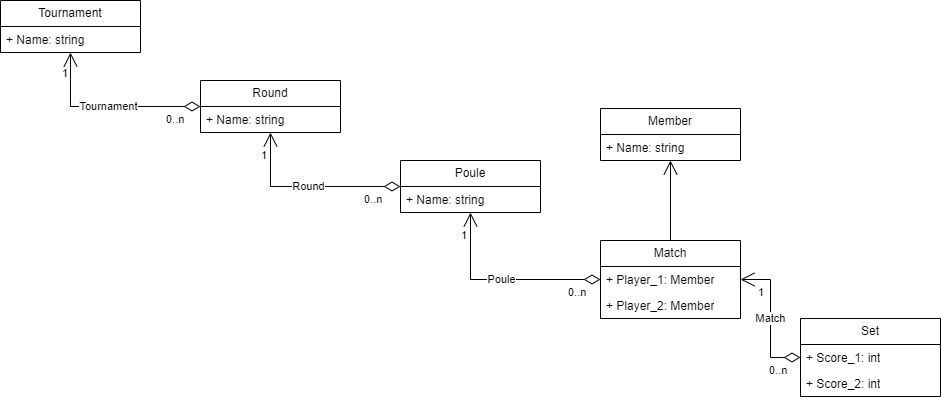

The diagram above was exported from draw.io. Its source (the exported page's mxGraphModel, read from the mxfile embedded in the PNG):
<mxGraphModel dx="2261" dy="956" grid="1" gridSize="10" guides="1" tooltips="1" connect="1" arrows="1" fold="1" page="1" pageScale="1" pageWidth="827" pageHeight="1169" math="0" shadow="0">
  <root>
    <mxCell id="0" />
    <mxCell id="1" parent="0" />
    <mxCell id="lAPwM4umrvBoxTWYVumG-9" value="Member" style="swimlane;fontStyle=0;childLayout=stackLayout;horizontal=1;startSize=26;fillColor=none;horizontalStack=0;resizeParent=1;resizeParentMax=0;resizeLast=0;collapsible=1;marginBottom=0;whiteSpace=wrap;html=1;" parent="1" vertex="1">
      <mxGeometry x="480" y="188" width="140" height="52" as="geometry" />
    </mxCell>
    <mxCell id="lAPwM4umrvBoxTWYVumG-10" value="+ Name: string" style="text;strokeColor=none;fillColor=none;align=left;verticalAlign=top;spacingLeft=4;spacingRight=4;overflow=hidden;rotatable=0;points=[[0,0.5],[1,0.5]];portConstraint=eastwest;whiteSpace=wrap;html=1;" parent="lAPwM4umrvBoxTWYVumG-9" vertex="1">
      <mxGeometry y="26" width="140" height="26" as="geometry" />
    </mxCell>
    <mxCell id="lAPwM4umrvBoxTWYVumG-13" value="Tournament" style="swimlane;fontStyle=0;childLayout=stackLayout;horizontal=1;startSize=26;fillColor=none;horizontalStack=0;resizeParent=1;resizeParentMax=0;resizeLast=0;collapsible=1;marginBottom=0;whiteSpace=wrap;html=1;" parent="1" vertex="1">
      <mxGeometry x="-120" y="80" width="140" height="52" as="geometry" />
    </mxCell>
    <mxCell id="lAPwM4umrvBoxTWYVumG-14" value="+ Name: string" style="text;strokeColor=none;fillColor=none;align=left;verticalAlign=top;spacingLeft=4;spacingRight=4;overflow=hidden;rotatable=0;points=[[0,0.5],[1,0.5]];portConstraint=eastwest;whiteSpace=wrap;html=1;" parent="lAPwM4umrvBoxTWYVumG-13" vertex="1">
      <mxGeometry y="26" width="140" height="26" as="geometry" />
    </mxCell>
    <mxCell id="lAPwM4umrvBoxTWYVumG-17" value="Round" style="swimlane;fontStyle=0;childLayout=stackLayout;horizontal=1;startSize=26;fillColor=none;horizontalStack=0;resizeParent=1;resizeParentMax=0;resizeLast=0;collapsible=1;marginBottom=0;whiteSpace=wrap;html=1;" parent="1" vertex="1">
      <mxGeometry x="80" y="160" width="140" height="52" as="geometry" />
    </mxCell>
    <mxCell id="lAPwM4umrvBoxTWYVumG-18" value="+ Name: string" style="text;strokeColor=none;fillColor=none;align=left;verticalAlign=top;spacingLeft=4;spacingRight=4;overflow=hidden;rotatable=0;points=[[0,0.5],[1,0.5]];portConstraint=eastwest;whiteSpace=wrap;html=1;" parent="lAPwM4umrvBoxTWYVumG-17" vertex="1">
      <mxGeometry y="26" width="140" height="26" as="geometry" />
    </mxCell>
    <mxCell id="lAPwM4umrvBoxTWYVumG-21" value="Poule" style="swimlane;fontStyle=0;childLayout=stackLayout;horizontal=1;startSize=26;fillColor=none;horizontalStack=0;resizeParent=1;resizeParentMax=0;resizeLast=0;collapsible=1;marginBottom=0;whiteSpace=wrap;html=1;" parent="1" vertex="1">
      <mxGeometry x="280" y="240" width="140" height="52" as="geometry" />
    </mxCell>
    <mxCell id="lAPwM4umrvBoxTWYVumG-22" value="+ Name: string" style="text;strokeColor=none;fillColor=none;align=left;verticalAlign=top;spacingLeft=4;spacingRight=4;overflow=hidden;rotatable=0;points=[[0,0.5],[1,0.5]];portConstraint=eastwest;whiteSpace=wrap;html=1;" parent="lAPwM4umrvBoxTWYVumG-21" vertex="1">
      <mxGeometry y="26" width="140" height="26" as="geometry" />
    </mxCell>
    <mxCell id="lAPwM4umrvBoxTWYVumG-25" value="Match" style="swimlane;fontStyle=0;childLayout=stackLayout;horizontal=1;startSize=26;fillColor=none;horizontalStack=0;resizeParent=1;resizeParentMax=0;resizeLast=0;collapsible=1;marginBottom=0;whiteSpace=wrap;html=1;" parent="1" vertex="1">
      <mxGeometry x="480" y="320" width="140" height="78" as="geometry" />
    </mxCell>
    <mxCell id="lAPwM4umrvBoxTWYVumG-26" value="+ Player_1: Member" style="text;strokeColor=none;fillColor=none;align=left;verticalAlign=top;spacingLeft=4;spacingRight=4;overflow=hidden;rotatable=0;points=[[0,0.5],[1,0.5]];portConstraint=eastwest;whiteSpace=wrap;html=1;" parent="lAPwM4umrvBoxTWYVumG-25" vertex="1">
      <mxGeometry y="26" width="140" height="26" as="geometry" />
    </mxCell>
    <mxCell id="lAPwM4umrvBoxTWYVumG-27" value="+ Player_2: Member" style="text;strokeColor=none;fillColor=none;align=left;verticalAlign=top;spacingLeft=4;spacingRight=4;overflow=hidden;rotatable=0;points=[[0,0.5],[1,0.5]];portConstraint=eastwest;whiteSpace=wrap;html=1;" parent="lAPwM4umrvBoxTWYVumG-25" vertex="1">
      <mxGeometry y="52" width="140" height="26" as="geometry" />
    </mxCell>
    <mxCell id="lAPwM4umrvBoxTWYVumG-29" value="Set" style="swimlane;fontStyle=0;childLayout=stackLayout;horizontal=1;startSize=26;fillColor=none;horizontalStack=0;resizeParent=1;resizeParentMax=0;resizeLast=0;collapsible=1;marginBottom=0;whiteSpace=wrap;html=1;" parent="1" vertex="1">
      <mxGeometry x="680" y="398" width="140" height="78" as="geometry" />
    </mxCell>
    <mxCell id="lAPwM4umrvBoxTWYVumG-30" value="+ Score_1: int" style="text;strokeColor=none;fillColor=none;align=left;verticalAlign=top;spacingLeft=4;spacingRight=4;overflow=hidden;rotatable=0;points=[[0,0.5],[1,0.5]];portConstraint=eastwest;whiteSpace=wrap;html=1;" parent="lAPwM4umrvBoxTWYVumG-29" vertex="1">
      <mxGeometry y="26" width="140" height="26" as="geometry" />
    </mxCell>
    <mxCell id="lAPwM4umrvBoxTWYVumG-31" value="+ Score_2: int" style="text;strokeColor=none;fillColor=none;align=left;verticalAlign=top;spacingLeft=4;spacingRight=4;overflow=hidden;rotatable=0;points=[[0,0.5],[1,0.5]];portConstraint=eastwest;whiteSpace=wrap;html=1;" parent="lAPwM4umrvBoxTWYVumG-29" vertex="1">
      <mxGeometry y="52" width="140" height="26" as="geometry" />
    </mxCell>
    <mxCell id="lAPwM4umrvBoxTWYVumG-33" value="Tournament" style="endArrow=open;html=1;endSize=12;startArrow=diamondThin;startSize=14;startFill=0;edgeStyle=orthogonalEdgeStyle;rounded=0;" parent="1" source="lAPwM4umrvBoxTWYVumG-17" target="lAPwM4umrvBoxTWYVumG-13" edge="1">
      <mxGeometry relative="1" as="geometry">
        <mxPoint x="160" y="290" as="sourcePoint" />
        <mxPoint x="320" y="290" as="targetPoint" />
      </mxGeometry>
    </mxCell>
    <mxCell id="lAPwM4umrvBoxTWYVumG-34" value="0..n" style="edgeLabel;resizable=0;html=1;align=left;verticalAlign=top;" parent="lAPwM4umrvBoxTWYVumG-33" connectable="0" vertex="1">
      <mxGeometry x="-1" relative="1" as="geometry">
        <mxPoint x="-36" as="offset" />
      </mxGeometry>
    </mxCell>
    <mxCell id="lAPwM4umrvBoxTWYVumG-35" value="1" style="edgeLabel;resizable=0;html=1;align=right;verticalAlign=top;" parent="lAPwM4umrvBoxTWYVumG-33" connectable="0" vertex="1">
      <mxGeometry x="1" relative="1" as="geometry">
        <mxPoint x="-2" y="8" as="offset" />
      </mxGeometry>
    </mxCell>
    <mxCell id="lAPwM4umrvBoxTWYVumG-36" value="Round" style="endArrow=open;html=1;endSize=12;startArrow=diamondThin;startSize=14;startFill=0;edgeStyle=orthogonalEdgeStyle;rounded=0;" parent="1" source="lAPwM4umrvBoxTWYVumG-21" target="lAPwM4umrvBoxTWYVumG-17" edge="1">
      <mxGeometry relative="1" as="geometry">
        <mxPoint x="260" y="380" as="sourcePoint" />
        <mxPoint x="420" y="380" as="targetPoint" />
      </mxGeometry>
    </mxCell>
    <mxCell id="lAPwM4umrvBoxTWYVumG-37" value="0..n" style="edgeLabel;resizable=0;html=1;align=left;verticalAlign=top;" parent="lAPwM4umrvBoxTWYVumG-36" connectable="0" vertex="1">
      <mxGeometry x="-1" relative="1" as="geometry">
        <mxPoint x="-38" as="offset" />
      </mxGeometry>
    </mxCell>
    <mxCell id="lAPwM4umrvBoxTWYVumG-38" value="1" style="edgeLabel;resizable=0;html=1;align=right;verticalAlign=top;" parent="lAPwM4umrvBoxTWYVumG-36" connectable="0" vertex="1">
      <mxGeometry x="1" relative="1" as="geometry">
        <mxPoint x="-3" y="10" as="offset" />
      </mxGeometry>
    </mxCell>
    <mxCell id="lAPwM4umrvBoxTWYVumG-40" value="Poule" style="endArrow=open;html=1;endSize=12;startArrow=diamondThin;startSize=14;startFill=0;edgeStyle=orthogonalEdgeStyle;rounded=0;" parent="1" source="lAPwM4umrvBoxTWYVumG-25" target="lAPwM4umrvBoxTWYVumG-21" edge="1">
      <mxGeometry relative="1" as="geometry">
        <mxPoint x="370" y="490" as="sourcePoint" />
        <mxPoint x="530" y="490" as="targetPoint" />
      </mxGeometry>
    </mxCell>
    <mxCell id="lAPwM4umrvBoxTWYVumG-41" value="0..n" style="edgeLabel;resizable=0;html=1;align=left;verticalAlign=top;" parent="lAPwM4umrvBoxTWYVumG-40" connectable="0" vertex="1">
      <mxGeometry x="-1" relative="1" as="geometry">
        <mxPoint x="-34" as="offset" />
      </mxGeometry>
    </mxCell>
    <mxCell id="lAPwM4umrvBoxTWYVumG-42" value="1" style="edgeLabel;resizable=0;html=1;align=right;verticalAlign=top;" parent="lAPwM4umrvBoxTWYVumG-40" connectable="0" vertex="1">
      <mxGeometry x="1" relative="1" as="geometry">
        <mxPoint x="-3" y="10" as="offset" />
      </mxGeometry>
    </mxCell>
    <mxCell id="lAPwM4umrvBoxTWYVumG-43" value="Match" style="endArrow=open;html=1;endSize=12;startArrow=diamondThin;startSize=14;startFill=0;edgeStyle=orthogonalEdgeStyle;rounded=0;" parent="1" source="lAPwM4umrvBoxTWYVumG-29" target="lAPwM4umrvBoxTWYVumG-25" edge="1">
      <mxGeometry relative="1" as="geometry">
        <mxPoint x="390" y="590" as="sourcePoint" />
        <mxPoint x="550" y="590" as="targetPoint" />
      </mxGeometry>
    </mxCell>
    <mxCell id="lAPwM4umrvBoxTWYVumG-44" value="0..n" style="edgeLabel;resizable=0;html=1;align=left;verticalAlign=top;" parent="lAPwM4umrvBoxTWYVumG-43" connectable="0" vertex="1">
      <mxGeometry x="-1" relative="1" as="geometry">
        <mxPoint x="-33" as="offset" />
      </mxGeometry>
    </mxCell>
    <mxCell id="lAPwM4umrvBoxTWYVumG-45" value="1" style="edgeLabel;resizable=0;html=1;align=right;verticalAlign=top;" parent="lAPwM4umrvBoxTWYVumG-43" connectable="0" vertex="1">
      <mxGeometry x="1" relative="1" as="geometry">
        <mxPoint x="24" as="offset" />
      </mxGeometry>
    </mxCell>
    <mxCell id="lAPwM4umrvBoxTWYVumG-46" value="" style="endArrow=open;endFill=1;endSize=12;html=1;rounded=0;" parent="1" source="lAPwM4umrvBoxTWYVumG-25" target="lAPwM4umrvBoxTWYVumG-9" edge="1">
      <mxGeometry width="160" relative="1" as="geometry">
        <mxPoint x="390" y="500" as="sourcePoint" />
        <mxPoint x="550" y="250" as="targetPoint" />
      </mxGeometry>
    </mxCell>
  </root>
</mxGraphModel>